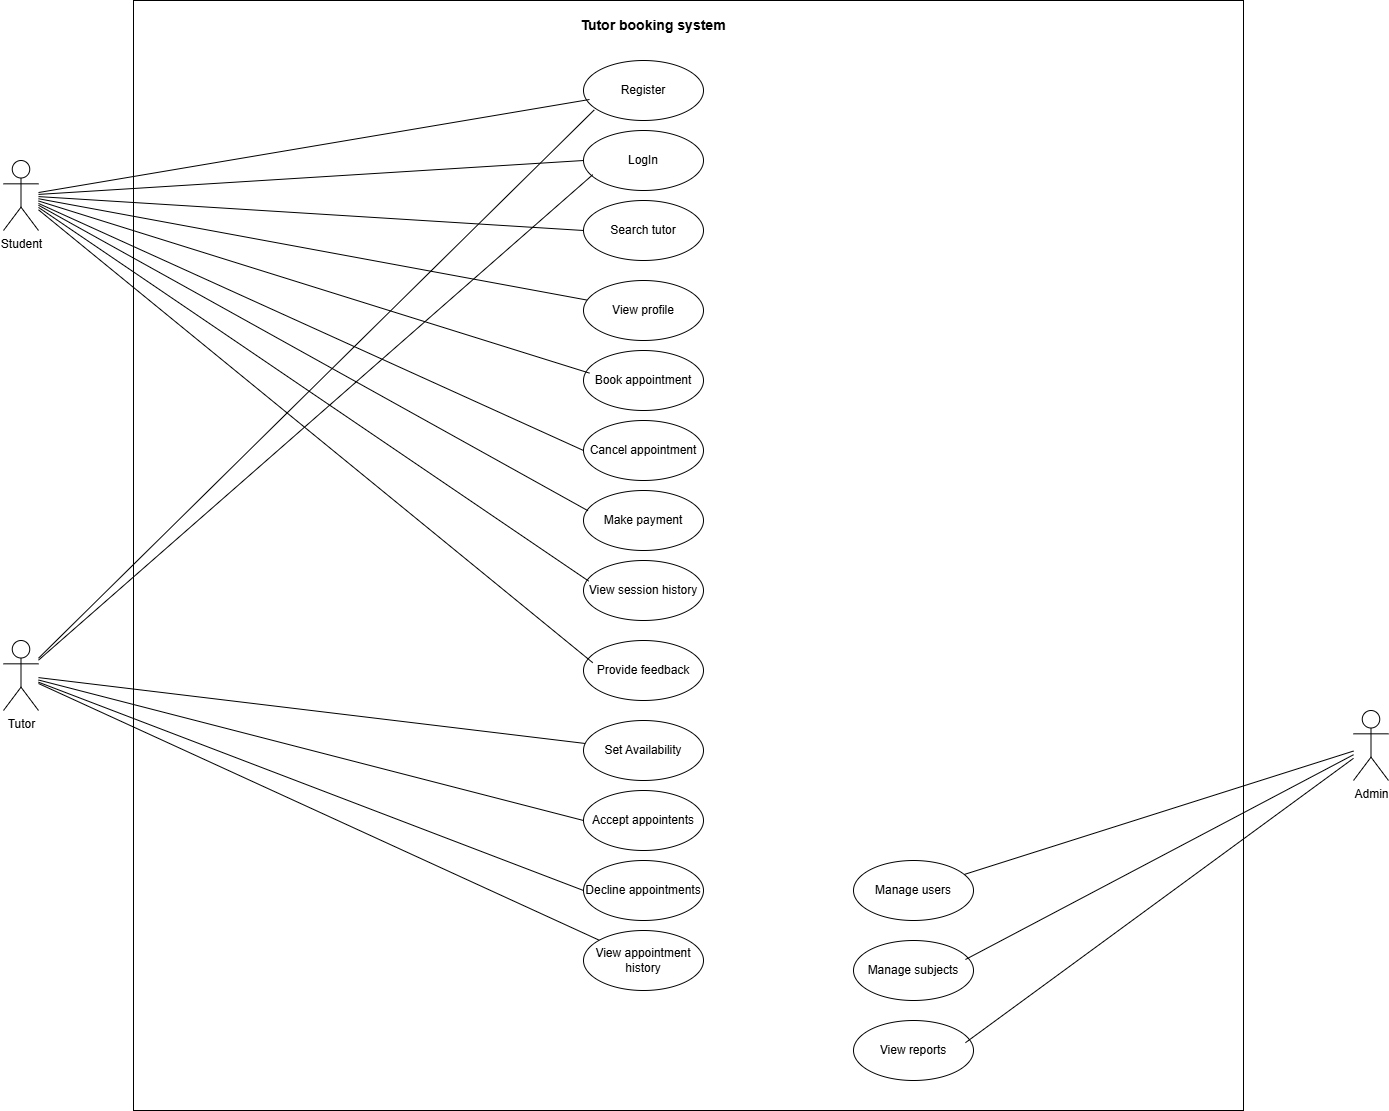

The diagram above was exported from draw.io. Its source (the exported page's mxGraphModel, read from the mxfile embedded in the PNG):
<mxGraphModel dx="1674" dy="365" grid="1" gridSize="10" guides="1" tooltips="1" connect="1" arrows="1" fold="1" page="1" pageScale="1" pageWidth="850" pageHeight="1100" math="0" shadow="0">
  <root>
    <mxCell id="0" />
    <mxCell id="1" parent="0" />
    <mxCell id="DGsmi9i0xgDL7wOZDHKF-1" value="" style="whiteSpace=wrap;html=1;aspect=fixed;" parent="1" vertex="1">
      <mxGeometry y="30" width="1110" height="1110" as="geometry" />
    </mxCell>
    <mxCell id="DGsmi9i0xgDL7wOZDHKF-2" value="&lt;font style=&quot;font-size: 14px;&quot;&gt;&lt;b&gt;Tutor booking system&lt;/b&gt;&lt;/font&gt;" style="text;html=1;whiteSpace=wrap;strokeColor=none;fillColor=none;align=center;verticalAlign=middle;rounded=0;" parent="1" vertex="1">
      <mxGeometry x="410" y="40" width="220" height="30" as="geometry" />
    </mxCell>
    <mxCell id="DGsmi9i0xgDL7wOZDHKF-3" value="Student" style="shape=umlActor;verticalLabelPosition=bottom;verticalAlign=top;html=1;outlineConnect=0;" parent="1" vertex="1">
      <mxGeometry x="-130" y="190" width="35" height="70" as="geometry" />
    </mxCell>
    <mxCell id="DGsmi9i0xgDL7wOZDHKF-4" value="Register" style="ellipse;whiteSpace=wrap;html=1;" parent="1" vertex="1">
      <mxGeometry x="450" y="90" width="120" height="60" as="geometry" />
    </mxCell>
    <mxCell id="DGsmi9i0xgDL7wOZDHKF-5" value="LogIn" style="ellipse;whiteSpace=wrap;html=1;" parent="1" vertex="1">
      <mxGeometry x="450" y="160" width="120" height="60" as="geometry" />
    </mxCell>
    <mxCell id="DGsmi9i0xgDL7wOZDHKF-6" value="Search tutor" style="ellipse;whiteSpace=wrap;html=1;" parent="1" vertex="1">
      <mxGeometry x="450" y="230" width="120" height="60" as="geometry" />
    </mxCell>
    <mxCell id="DGsmi9i0xgDL7wOZDHKF-7" value="View profile" style="ellipse;whiteSpace=wrap;html=1;" parent="1" vertex="1">
      <mxGeometry x="450" y="310" width="120" height="60" as="geometry" />
    </mxCell>
    <mxCell id="DGsmi9i0xgDL7wOZDHKF-8" value="Book appointment" style="ellipse;whiteSpace=wrap;html=1;" parent="1" vertex="1">
      <mxGeometry x="450" y="380" width="120" height="60" as="geometry" />
    </mxCell>
    <mxCell id="DGsmi9i0xgDL7wOZDHKF-9" value="Cancel appointment" style="ellipse;whiteSpace=wrap;html=1;" parent="1" vertex="1">
      <mxGeometry x="450" y="450" width="120" height="60" as="geometry" />
    </mxCell>
    <mxCell id="DGsmi9i0xgDL7wOZDHKF-10" value="Make payment" style="ellipse;whiteSpace=wrap;html=1;" parent="1" vertex="1">
      <mxGeometry x="450" y="520" width="120" height="60" as="geometry" />
    </mxCell>
    <mxCell id="DGsmi9i0xgDL7wOZDHKF-11" value="View session history" style="ellipse;whiteSpace=wrap;html=1;" parent="1" vertex="1">
      <mxGeometry x="450" y="590" width="120" height="60" as="geometry" />
    </mxCell>
    <mxCell id="DGsmi9i0xgDL7wOZDHKF-12" value="Provide feedback" style="ellipse;whiteSpace=wrap;html=1;" parent="1" vertex="1">
      <mxGeometry x="450" y="670" width="120" height="60" as="geometry" />
    </mxCell>
    <mxCell id="DGsmi9i0xgDL7wOZDHKF-14" value="Tutor" style="shape=umlActor;verticalLabelPosition=bottom;verticalAlign=top;html=1;outlineConnect=0;" parent="1" vertex="1">
      <mxGeometry x="-130" y="670" width="35" height="70" as="geometry" />
    </mxCell>
    <mxCell id="DGsmi9i0xgDL7wOZDHKF-15" value="Set Availability" style="ellipse;whiteSpace=wrap;html=1;" parent="1" vertex="1">
      <mxGeometry x="450" y="750" width="120" height="60" as="geometry" />
    </mxCell>
    <mxCell id="DGsmi9i0xgDL7wOZDHKF-16" value="Accept appointents" style="ellipse;whiteSpace=wrap;html=1;" parent="1" vertex="1">
      <mxGeometry x="450" y="820" width="120" height="60" as="geometry" />
    </mxCell>
    <mxCell id="DGsmi9i0xgDL7wOZDHKF-17" value="Decline appointments" style="ellipse;whiteSpace=wrap;html=1;" parent="1" vertex="1">
      <mxGeometry x="450" y="890" width="120" height="60" as="geometry" />
    </mxCell>
    <mxCell id="DGsmi9i0xgDL7wOZDHKF-18" value="View appointment history" style="ellipse;whiteSpace=wrap;html=1;" parent="1" vertex="1">
      <mxGeometry x="450" y="960" width="120" height="60" as="geometry" />
    </mxCell>
    <mxCell id="DGsmi9i0xgDL7wOZDHKF-19" value="Manage users" style="ellipse;whiteSpace=wrap;html=1;" parent="1" vertex="1">
      <mxGeometry x="720" y="890" width="120" height="60" as="geometry" />
    </mxCell>
    <mxCell id="DGsmi9i0xgDL7wOZDHKF-20" value="Manage subjects" style="ellipse;whiteSpace=wrap;html=1;" parent="1" vertex="1">
      <mxGeometry x="720" y="970" width="120" height="60" as="geometry" />
    </mxCell>
    <mxCell id="DGsmi9i0xgDL7wOZDHKF-21" value="View reports" style="ellipse;whiteSpace=wrap;html=1;" parent="1" vertex="1">
      <mxGeometry x="720" y="1050" width="120" height="60" as="geometry" />
    </mxCell>
    <mxCell id="DGsmi9i0xgDL7wOZDHKF-22" value="Admin" style="shape=umlActor;verticalLabelPosition=bottom;verticalAlign=top;html=1;outlineConnect=0;" parent="1" vertex="1">
      <mxGeometry x="1220" y="740" width="35" height="70" as="geometry" />
    </mxCell>
    <mxCell id="DGsmi9i0xgDL7wOZDHKF-23" value="" style="endArrow=none;html=1;rounded=0;entryX=0.05;entryY=0.65;entryDx=0;entryDy=0;entryPerimeter=0;" parent="1" source="DGsmi9i0xgDL7wOZDHKF-3" target="DGsmi9i0xgDL7wOZDHKF-4" edge="1">
      <mxGeometry width="50" height="50" relative="1" as="geometry">
        <mxPoint x="200" y="280" as="sourcePoint" />
        <mxPoint x="250" y="230" as="targetPoint" />
      </mxGeometry>
    </mxCell>
    <mxCell id="DGsmi9i0xgDL7wOZDHKF-24" value="" style="endArrow=none;html=1;rounded=0;entryX=0;entryY=0.5;entryDx=0;entryDy=0;" parent="1" source="DGsmi9i0xgDL7wOZDHKF-3" target="DGsmi9i0xgDL7wOZDHKF-5" edge="1">
      <mxGeometry width="50" height="50" relative="1" as="geometry">
        <mxPoint x="210" y="250" as="sourcePoint" />
        <mxPoint x="260" y="200" as="targetPoint" />
      </mxGeometry>
    </mxCell>
    <mxCell id="DGsmi9i0xgDL7wOZDHKF-25" value="" style="endArrow=none;html=1;rounded=0;entryX=0;entryY=0.5;entryDx=0;entryDy=0;" parent="1" source="DGsmi9i0xgDL7wOZDHKF-3" target="DGsmi9i0xgDL7wOZDHKF-6" edge="1">
      <mxGeometry width="50" height="50" relative="1" as="geometry">
        <mxPoint x="210" y="330" as="sourcePoint" />
        <mxPoint x="260" y="280" as="targetPoint" />
      </mxGeometry>
    </mxCell>
    <mxCell id="DGsmi9i0xgDL7wOZDHKF-26" value="" style="endArrow=none;html=1;rounded=0;" parent="1" source="DGsmi9i0xgDL7wOZDHKF-3" target="DGsmi9i0xgDL7wOZDHKF-7" edge="1">
      <mxGeometry width="50" height="50" relative="1" as="geometry">
        <mxPoint x="210" y="410" as="sourcePoint" />
        <mxPoint x="260" y="360" as="targetPoint" />
      </mxGeometry>
    </mxCell>
    <mxCell id="DGsmi9i0xgDL7wOZDHKF-27" value="" style="endArrow=none;html=1;rounded=0;entryX=0.05;entryY=0.377;entryDx=0;entryDy=0;entryPerimeter=0;" parent="1" source="DGsmi9i0xgDL7wOZDHKF-3" target="DGsmi9i0xgDL7wOZDHKF-8" edge="1">
      <mxGeometry width="50" height="50" relative="1" as="geometry">
        <mxPoint x="210" y="410" as="sourcePoint" />
        <mxPoint x="260" y="360" as="targetPoint" />
      </mxGeometry>
    </mxCell>
    <mxCell id="DGsmi9i0xgDL7wOZDHKF-28" value="" style="endArrow=none;html=1;rounded=0;entryX=0;entryY=0.5;entryDx=0;entryDy=0;" parent="1" source="DGsmi9i0xgDL7wOZDHKF-3" target="DGsmi9i0xgDL7wOZDHKF-9" edge="1">
      <mxGeometry width="50" height="50" relative="1" as="geometry">
        <mxPoint x="210" y="410" as="sourcePoint" />
        <mxPoint x="260" y="360" as="targetPoint" />
      </mxGeometry>
    </mxCell>
    <mxCell id="DGsmi9i0xgDL7wOZDHKF-29" value="" style="endArrow=none;html=1;rounded=0;entryX=0.037;entryY=0.337;entryDx=0;entryDy=0;entryPerimeter=0;" parent="1" source="DGsmi9i0xgDL7wOZDHKF-3" target="DGsmi9i0xgDL7wOZDHKF-10" edge="1">
      <mxGeometry width="50" height="50" relative="1" as="geometry">
        <mxPoint x="210" y="490" as="sourcePoint" />
        <mxPoint x="260" y="440" as="targetPoint" />
      </mxGeometry>
    </mxCell>
    <mxCell id="DGsmi9i0xgDL7wOZDHKF-30" value="" style="endArrow=none;html=1;rounded=0;entryX=0.043;entryY=0.343;entryDx=0;entryDy=0;entryPerimeter=0;" parent="1" source="DGsmi9i0xgDL7wOZDHKF-3" target="DGsmi9i0xgDL7wOZDHKF-11" edge="1">
      <mxGeometry width="50" height="50" relative="1" as="geometry">
        <mxPoint x="210" y="470" as="sourcePoint" />
        <mxPoint x="260" y="420" as="targetPoint" />
      </mxGeometry>
    </mxCell>
    <mxCell id="DGsmi9i0xgDL7wOZDHKF-31" value="" style="endArrow=none;html=1;rounded=0;entryX=0.077;entryY=0.37;entryDx=0;entryDy=0;entryPerimeter=0;" parent="1" source="DGsmi9i0xgDL7wOZDHKF-3" target="DGsmi9i0xgDL7wOZDHKF-12" edge="1">
      <mxGeometry width="50" height="50" relative="1" as="geometry">
        <mxPoint x="210" y="300" as="sourcePoint" />
        <mxPoint x="260" y="250" as="targetPoint" />
      </mxGeometry>
    </mxCell>
    <mxCell id="DGsmi9i0xgDL7wOZDHKF-32" value="" style="endArrow=none;html=1;rounded=0;entryX=0.09;entryY=0.823;entryDx=0;entryDy=0;entryPerimeter=0;" parent="1" source="DGsmi9i0xgDL7wOZDHKF-14" target="DGsmi9i0xgDL7wOZDHKF-4" edge="1">
      <mxGeometry width="50" height="50" relative="1" as="geometry">
        <mxPoint x="210" y="710" as="sourcePoint" />
        <mxPoint x="260" y="660" as="targetPoint" />
      </mxGeometry>
    </mxCell>
    <mxCell id="DGsmi9i0xgDL7wOZDHKF-33" value="" style="endArrow=none;html=1;rounded=0;entryX=0.077;entryY=0.737;entryDx=0;entryDy=0;entryPerimeter=0;" parent="1" source="DGsmi9i0xgDL7wOZDHKF-14" target="DGsmi9i0xgDL7wOZDHKF-5" edge="1">
      <mxGeometry width="50" height="50" relative="1" as="geometry">
        <mxPoint x="210" y="560" as="sourcePoint" />
        <mxPoint x="260" y="510" as="targetPoint" />
      </mxGeometry>
    </mxCell>
    <mxCell id="DGsmi9i0xgDL7wOZDHKF-34" value="" style="endArrow=none;html=1;rounded=0;" parent="1" source="DGsmi9i0xgDL7wOZDHKF-14" target="DGsmi9i0xgDL7wOZDHKF-15" edge="1">
      <mxGeometry width="50" height="50" relative="1" as="geometry">
        <mxPoint x="210" y="650" as="sourcePoint" />
        <mxPoint x="260" y="600" as="targetPoint" />
      </mxGeometry>
    </mxCell>
    <mxCell id="DGsmi9i0xgDL7wOZDHKF-35" value="" style="endArrow=none;html=1;rounded=0;entryX=0;entryY=0.5;entryDx=0;entryDy=0;" parent="1" source="DGsmi9i0xgDL7wOZDHKF-14" target="DGsmi9i0xgDL7wOZDHKF-16" edge="1">
      <mxGeometry width="50" height="50" relative="1" as="geometry">
        <mxPoint x="210" y="810" as="sourcePoint" />
        <mxPoint x="260" y="760" as="targetPoint" />
      </mxGeometry>
    </mxCell>
    <mxCell id="DGsmi9i0xgDL7wOZDHKF-36" value="" style="endArrow=none;html=1;rounded=0;entryX=0;entryY=0.5;entryDx=0;entryDy=0;" parent="1" source="DGsmi9i0xgDL7wOZDHKF-14" target="DGsmi9i0xgDL7wOZDHKF-17" edge="1">
      <mxGeometry width="50" height="50" relative="1" as="geometry">
        <mxPoint x="210" y="970" as="sourcePoint" />
        <mxPoint x="260" y="920" as="targetPoint" />
      </mxGeometry>
    </mxCell>
    <mxCell id="DGsmi9i0xgDL7wOZDHKF-37" value="" style="endArrow=none;html=1;rounded=0;" parent="1" source="DGsmi9i0xgDL7wOZDHKF-14" target="DGsmi9i0xgDL7wOZDHKF-18" edge="1">
      <mxGeometry width="50" height="50" relative="1" as="geometry">
        <mxPoint x="210" y="890" as="sourcePoint" />
        <mxPoint x="260" y="840" as="targetPoint" />
      </mxGeometry>
    </mxCell>
    <mxCell id="DGsmi9i0xgDL7wOZDHKF-38" value="" style="endArrow=none;html=1;rounded=0;" parent="1" source="DGsmi9i0xgDL7wOZDHKF-19" target="DGsmi9i0xgDL7wOZDHKF-22" edge="1">
      <mxGeometry width="50" height="50" relative="1" as="geometry">
        <mxPoint x="900" y="890" as="sourcePoint" />
        <mxPoint x="950" y="840" as="targetPoint" />
      </mxGeometry>
    </mxCell>
    <mxCell id="DGsmi9i0xgDL7wOZDHKF-39" value="" style="endArrow=none;html=1;rounded=0;exitX=0.933;exitY=0.317;exitDx=0;exitDy=0;exitPerimeter=0;" parent="1" source="DGsmi9i0xgDL7wOZDHKF-20" target="DGsmi9i0xgDL7wOZDHKF-22" edge="1">
      <mxGeometry width="50" height="50" relative="1" as="geometry">
        <mxPoint x="900" y="890" as="sourcePoint" />
        <mxPoint x="950" y="840" as="targetPoint" />
      </mxGeometry>
    </mxCell>
    <mxCell id="DGsmi9i0xgDL7wOZDHKF-40" value="" style="endArrow=none;html=1;rounded=0;exitX=0.933;exitY=0.37;exitDx=0;exitDy=0;exitPerimeter=0;" parent="1" source="DGsmi9i0xgDL7wOZDHKF-21" target="DGsmi9i0xgDL7wOZDHKF-22" edge="1">
      <mxGeometry width="50" height="50" relative="1" as="geometry">
        <mxPoint x="900" y="890" as="sourcePoint" />
        <mxPoint x="950" y="840" as="targetPoint" />
      </mxGeometry>
    </mxCell>
  </root>
</mxGraphModel>